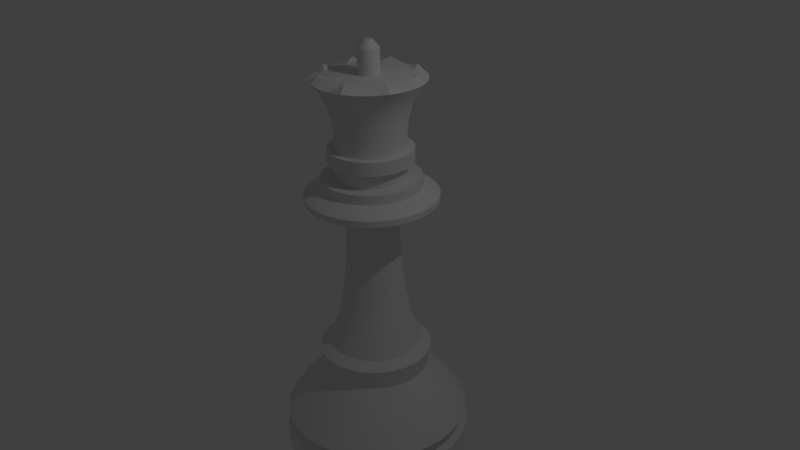 # Source: queen.blend  (saved by Blender 2.75.0; exported with 4.5.12 LTS)
import bpy
from mathutils import Matrix  # noqa: F401  (used for matrix-valued properties, if any)

bpy.ops.wm.read_factory_settings(use_empty=True)
scene = bpy.context.scene
scene.name = 'Scene'

# ---- collections
col_collection_1 = bpy.data.collections.new('Collection 1'); scene.collection.children.link(col_collection_1)

# ---- world
world_world = bpy.data.worlds.new('World'); scene.world = world_world
world_world.color = (0.05088, 0.05088, 0.05088)
world_world.use_sun_shadow = False
world_world.sun_shadow_jitter_overblur = 0.0
world_world.cycles.sampling_method = 'MANUAL'
world_world.cycles.sample_map_resolution = 256

# ---- cameras
cam_camera = bpy.data.cameras.new('Camera')
cam_camera.clip_end = 100.0
cam_camera.lens = 35.0
cam_camera.sensor_width = 32.0
cam_camera.sensor_height = 18.0
cam_camera.ortho_scale = 7.314
cam_camera.dof.focus_distance = 0.0
cam_camera.dof.aperture_fstop = 128.0

# ---- lights
light_lamp = bpy.data.lights.new('Lamp', 'POINT')
light_lamp.transmission_factor = 0.0
light_lamp.cutoff_distance = 30.0
light_lamp.energy = 100.0
light_lamp.shadow_buffer_clip_start = 1.001
light_lamp.shadow_soft_size = 0.1
light_lamp.shadow_maximum_resolution = 0.006
light_lamp.use_absolute_resolution = True
light_lamp.cycles.use_multiple_importance_sampling = False

# ---- meshes
me_cylinder = bpy.data.meshes.new('Cylinder')
me_cylinder.from_pydata([(-1.965e-07, 1.25, -2.073), (-1.965e-07, 1.25, -1.823), (0.2439, 1.226, -2.073), (0.2439, 1.226, -1.823), (0.4784, 1.155, -2.073), (0.4784, 1.155, -1.823), (0.6945, 1.039, -2.073), (0.6945, 1.039, -1.823), (0.8839, 0.8839, -2.073), (0.8839, 0.8839, -1.823), (1.039, 0.6945, -2.073), (1.039, 0.6945, -1.823), (1.155, 0.4784, -2.073), (1.155, 0.4784, -1.823), (1.226, 0.2439, -2.073), (1.226, 0.2439, -1.823), (1.25, -2.878e-08, -2.073), (1.25, -2.878e-08, -1.823), (1.226, -0.2439, -2.073), (1.226, -0.2439, -1.823), (1.155, -0.4784, -2.073), (1.155, -0.4784, -1.823), (1.039, -0.6945, -2.073), (1.039, -0.6945, -1.823), (0.8839, -0.8839, -2.073), (0.8839, -0.8839, -1.823), (0.6945, -1.039, -2.073), (0.6945, -1.039, -1.823), (0.4784, -1.155, -2.073), (0.4784, -1.155, -1.823), (0.2439, -1.226, -2.073), (0.2439, -1.226, -1.823), (-6.038e-07, -1.25, -2.073), (-6.038e-07, -1.25, -1.823), (-0.2439, -1.226, -2.073), (-0.2439, -1.226, -1.823), (-0.4784, -1.155, -2.073), (-0.4784, -1.155, -1.823), (-0.6945, -1.039, -2.073), (-0.6945, -1.039, -1.823), (-0.8839, -0.8839, -2.073), (-0.8839, -0.8839, -1.823), (-1.039, -0.6945, -2.073), (-1.039, -0.6945, -1.823), (-1.155, -0.4784, -2.073), (-1.155, -0.4784, -1.823), (-1.226, -0.2439, -2.073), (-1.226, -0.2439, -1.823), (-1.25, 1.084e-06, -2.073), (-1.25, 1.084e-06, -1.823), (-1.226, 0.2439, -2.073), (-1.226, 0.2439, -1.823), (-1.155, 0.4784, -2.073), (-1.155, 0.4784, -1.823), (-1.039, 0.6945, -2.073), (-1.039, 0.6945, -1.823), (-0.8839, 0.8839, -2.073), (-0.8839, 0.8839, -1.823), (-0.6945, 1.039, -2.073), (-0.6945, 1.039, -1.823), (-0.4784, 1.155, -2.073), (-0.4784, 1.155, -1.823), (-0.2439, 1.226, -2.073), (-0.2439, 1.226, -1.823), (0.2141, 1.077, -1.708), (-1.791e-07, 1.098, -1.708), (0.42, 1.014, -1.708), (0.6098, 0.9126, -1.708), (0.7761, 0.7761, -1.708), (0.9126, 0.6098, -1.708), (1.014, 0.42, -1.708), (1.077, 0.2141, -1.708), (1.098, 3.149e-09, -1.708), (1.077, -0.2141, -1.708), (1.014, -0.42, -1.708), (0.9126, -0.6098, -1.708), (0.7761, -0.7761, -1.708), (0.6098, -0.9126, -1.708), (0.42, -1.014, -1.708), (0.2141, -1.077, -1.708), (-5.367e-07, -1.098, -1.708), (-0.2141, -1.077, -1.708), (-0.42, -1.014, -1.708), (-0.6098, -0.9126, -1.708), (-0.7761, -0.7761, -1.708), (-0.9126, -0.6098, -1.708), (-1.014, -0.42, -1.708), (-1.077, -0.2141, -1.708), (-1.098, 9.801e-07, -1.708), (-1.077, 0.2141, -1.708), (-1.014, 0.42, -1.708), (-0.9126, 0.6098, -1.708), (-0.7761, 0.7761, -1.708), (-0.6098, 0.9126, -1.708), (-0.42, 1.014, -1.708), (-0.2141, 1.077, -1.708), (0.2412, 1.212, -1.58), (-1.897e-07, 1.236, -1.58), (0.4731, 1.142, -1.58), (0.6868, 1.028, -1.58), (0.8741, 0.8741, -1.58), (1.028, 0.6868, -1.58), (1.142, 0.4731, -1.58), (1.212, 0.2412, -1.58), (1.236, -2.853e-08, -1.58), (1.212, -0.2412, -1.58), (1.142, -0.4731, -1.58), (1.028, -0.6868, -1.58), (0.8741, -0.8741, -1.58), (0.6868, -1.028, -1.58), (0.4731, -1.142, -1.58), (0.2412, -1.212, -1.58), (-5.925e-07, -1.236, -1.58), (-0.2412, -1.212, -1.58), (-0.4731, -1.142, -1.58), (-0.6868, -1.028, -1.58), (-0.8741, -0.8741, -1.58), (-1.028, -0.6868, -1.58), (-1.142, -0.4731, -1.58), (-1.212, -0.2412, -1.58), (-1.236, 1.072e-06, -1.58), (-1.212, 0.2412, -1.58), (-1.142, 0.4731, -1.58), (-1.028, 0.6868, -1.58), (-0.8741, 0.8741, -1.58), (-0.6868, 1.028, -1.58), (-0.4731, 1.142, -1.58), (-0.2412, 1.212, -1.58), (0.2134, 1.073, -1.374), (-1.764e-07, 1.094, -1.374), (0.4185, 1.01, -1.374), (0.6076, 0.9094, -1.374), (0.7733, 0.7733, -1.374), (0.9094, 0.6076, -1.374), (1.01, 0.4185, -1.374), (1.073, 0.2134, -1.374), (1.094, 7.001e-09, -1.374), (1.073, -0.2134, -1.374), (1.01, -0.4185, -1.374), (0.9094, -0.6076, -1.374), (0.7733, -0.7733, -1.374), (0.6076, -0.9094, -1.374), (0.4185, -1.01, -1.374), (0.2134, -1.073, -1.374), (-5.328e-07, -1.094, -1.374), (-0.2134, -1.073, -1.374), (-0.4185, -1.01, -1.374), (-0.6076, -0.9094, -1.374), (-0.7733, -0.7733, -1.374), (-0.9094, -0.6076, -1.374), (-1.01, -0.4185, -1.374), (-1.073, -0.2134, -1.374), (-1.094, 9.805e-07, -1.374), (-1.073, 0.2134, -1.374), (-1.01, 0.4185, -1.374), (-0.9094, 0.6076, -1.374), (-0.7733, 0.7733, -1.374), (-0.6076, 0.9094, -1.374), (-0.4185, 1.01, -1.374), (-0.2134, 1.073, -1.374), (0.1766, 0.8878, -1.14), (-1.672e-07, 0.9052, -1.14), (0.3464, 0.8363, -1.14), (0.5029, 0.7527, -1.14), (0.6401, 0.6401, -1.14), (0.7527, 0.5029, -1.14), (0.8363, 0.3464, -1.14), (0.8878, 0.1766, -1.14), (0.9052, 5.037e-08, -1.14), (0.8878, -0.1766, -1.14), (0.8363, -0.3464, -1.14), (0.7527, -0.5029, -1.14), (0.6401, -0.6401, -1.14), (0.5029, -0.7527, -1.14), (0.3464, -0.8363, -1.14), (0.1766, -0.8878, -1.14), (-4.622e-07, -0.9052, -1.14), (-0.1766, -0.8878, -1.14), (-0.3464, -0.8363, -1.14), (-0.5029, -0.7527, -1.14), (-0.6401, -0.6401, -1.14), (-0.7527, -0.5029, -1.14), (-0.8363, -0.3464, -1.14), (-0.8878, -0.1766, -1.14), (-0.9052, 8.561e-07, -1.14), (-0.8878, 0.1766, -1.14), (-0.8363, 0.3464, -1.14), (-0.7527, 0.5029, -1.14), (-0.6401, 0.6401, -1.14), (-0.5029, 0.7527, -1.14), (-0.3464, 0.8363, -1.14), (-0.1766, 0.8878, -1.14), (0.1351, 0.6794, -0.8942), (-1.351e-07, 0.6927, -0.8942), (0.2651, 0.64, -0.8942), (0.3848, 0.576, -0.8942), (0.4898, 0.4898, -0.8942), (0.576, 0.3848, -0.8942), (0.64, 0.2651, -0.8942), (0.6794, 0.1351, -0.8942), (0.6927, 9.983e-08, -0.8942), (0.6794, -0.1351, -0.8942), (0.64, -0.2651, -0.8942), (0.576, -0.3848, -0.8942), (0.4898, -0.4898, -0.8942), (0.3848, -0.576, -0.8942), (0.2651, -0.64, -0.8942), (0.1351, -0.6794, -0.8942), (-3.608e-07, -0.6927, -0.8942), (-0.1351, -0.6794, -0.8942), (-0.2651, -0.64, -0.8942), (-0.3848, -0.576, -0.8942), (-0.4898, -0.4898, -0.8942), (-0.576, -0.3848, -0.8942), (-0.64, -0.2651, -0.8942), (-0.6794, -0.1351, -0.8942), (-0.6927, 7.164e-07, -0.8942), (-0.6794, 0.1351, -0.8942), (-0.64, 0.2651, -0.8942), (-0.576, 0.3848, -0.8942), (-0.4898, 0.4898, -0.8942), (-0.3848, 0.576, -0.8942), (-0.2651, 0.64, -0.8942), (-0.1351, 0.6794, -0.8942), (0.1451, 0.7292, -0.6134), (-1.146e-07, 0.7435, -0.6134), (0.2845, 0.6869, -0.6134), (0.4131, 0.6182, -0.6134), (0.5258, 0.5258, -0.6134), (0.6182, 0.4131, -0.6134), (0.6869, 0.2845, -0.6134), (0.7292, 0.1451, -0.6134), (0.7435, 8.697e-08, -0.6134), (0.7292, -0.1451, -0.6134), (0.6869, -0.2845, -0.6134), (0.6182, -0.4131, -0.6134), (0.5258, -0.5258, -0.6134), (0.4131, -0.6182, -0.6134), (0.2845, -0.6869, -0.6134), (0.1451, -0.7292, -0.6134), (-3.569e-07, -0.7435, -0.6134), (-0.1451, -0.7292, -0.6134), (-0.2845, -0.6869, -0.6134), (-0.4131, -0.6182, -0.6134), (-0.5258, -0.5258, -0.6134), (-0.6182, -0.4131, -0.6134), (-0.6869, -0.2845, -0.6134), (-0.7292, -0.1451, -0.6134), (-0.7435, 7.488e-07, -0.6134), (-0.7292, 0.1451, -0.6134), (-0.6869, 0.2845, -0.6134), (-0.6182, 0.4131, -0.6134), (-0.5258, 0.5258, -0.6134), (-0.4131, 0.6182, -0.6134), (-0.2845, 0.6869, -0.6134), (-0.1451, 0.7292, -0.6134), (0.1196, 0.6012, -0.5262), (-1.076e-07, 0.6129, -0.5262), (0.2346, 0.5663, -0.5262), (0.3405, 0.5096, -0.5262), (0.4334, 0.4334, -0.5262), (0.5096, 0.3405, -0.5262), (0.5663, 0.2346, -0.5262), (0.6012, 0.1196, -0.5262), (0.6129, 1.216e-07, -0.5262), (0.6012, -0.1196, -0.5262), (0.5663, -0.2346, -0.5262), (0.5096, -0.3405, -0.5262), (0.4334, -0.4334, -0.5262), (0.3405, -0.5096, -0.5262), (0.2346, -0.5663, -0.5262), (0.1196, -0.6012, -0.5262), (-3.073e-07, -0.6129, -0.5262), (-0.1196, -0.6012, -0.5262), (-0.2346, -0.5663, -0.5262), (-0.3405, -0.5096, -0.5262), (-0.4334, -0.4334, -0.5262), (-0.5096, -0.3405, -0.5262), (-0.5663, -0.2346, -0.5262), (-0.6012, -0.1196, -0.5262), (-0.6129, 6.672e-07, -0.5262), (-0.6012, 0.1196, -0.5262), (-0.5663, 0.2346, -0.5262), (-0.5096, 0.3405, -0.5262), (-0.4334, 0.4334, -0.5262), (-0.3405, 0.5096, -0.5262), (-0.2346, 0.5663, -0.5262), (-0.1196, 0.6012, -0.5262), (0.09587, 0.4819, -0.1844), (-4.174e-08, 0.4914, -0.1844), (0.188, 0.454, -0.1844), (0.273, 0.4086, -0.1844), (0.3475, 0.3475, -0.1844), (0.4086, 0.273, -0.1844), (0.454, 0.188, -0.1844), (0.4819, 0.09587, -0.1844), (0.4914, 1.536e-07, -0.1844), (0.4819, -0.09587, -0.1844), (0.454, -0.188, -0.1844), (0.4086, -0.273, -0.1844), (0.3475, -0.3475, -0.1844), (0.273, -0.4086, -0.1844), (0.188, -0.454, -0.1844), (0.09587, -0.4819, -0.1844), (-2.019e-07, -0.4914, -0.1844), (-0.09587, -0.4819, -0.1844), (-0.188, -0.454, -0.1844), (-0.273, -0.4086, -0.1844), (-0.3475, -0.3475, -0.1844), (-0.4086, -0.273, -0.1844), (-0.454, -0.188, -0.1844), (-0.4819, -0.09586, -0.1844), (-0.4914, 5.91e-07, -0.1844), (-0.4819, 0.09587, -0.1844), (-0.454, 0.188, -0.1844), (-0.4086, 0.273, -0.1844), (-0.3475, 0.3475, -0.1844), (-0.273, 0.4086, -0.1844), (-0.188, 0.454, -0.1844), (-0.09586, 0.4819, -0.1844), (0.08097, 0.4071, 0.1679), (-3.09e-08, 0.415, 0.1679), (0.1588, 0.3834, 0.1679), (0.2306, 0.3451, 0.1679), (0.2935, 0.2935, 0.1679), (0.3451, 0.2306, 0.1679), (0.3834, 0.1588, 0.1679), (0.4071, 0.08097, 0.1679), (0.415, 1.736e-07, 0.1679), (0.4071, -0.08097, 0.1679), (0.3834, -0.1588, 0.1679), (0.3451, -0.2306, 0.1679), (0.2935, -0.2935, 0.1679), (0.2306, -0.3451, 0.1679), (0.1588, -0.3834, 0.1679), (0.08097, -0.4071, 0.1679), (-1.661e-07, -0.415, 0.1679), (-0.08097, -0.4071, 0.1679), (-0.1588, -0.3834, 0.1679), (-0.2306, -0.3451, 0.1679), (-0.2935, -0.2935, 0.1679), (-0.3451, -0.2306, 0.1679), (-0.3834, -0.1588, 0.1679), (-0.4071, -0.08097, 0.1679), (-0.415, 5.43e-07, 0.1679), (-0.4071, 0.08097, 0.1679), (-0.3834, 0.1588, 0.1679), (-0.3451, 0.2306, 0.1679), (-0.2935, 0.2935, 0.1679), (-0.2306, 0.3451, 0.1679), (-0.1588, 0.3834, 0.1679), (-0.08097, 0.4071, 0.1679), (0.07167, 0.3603, 0.5359), (2.186e-08, 0.3673, 0.5359), (0.1406, 0.3394, 0.5359), (0.2041, 0.3054, 0.5359), (0.2598, 0.2598, 0.5359), (0.3054, 0.2041, 0.5359), (0.3394, 0.1406, 0.5359), (0.3603, 0.07167, 0.5359), (0.3673, 1.862e-07, 0.5359), (0.3603, -0.07167, 0.5359), (0.3394, -0.1406, 0.5359), (0.3054, -0.2041, 0.5359), (0.2598, -0.2598, 0.5359), (0.2041, -0.3054, 0.5359), (0.1406, -0.3394, 0.5359), (0.07167, -0.3603, 0.5359), (-9.784e-08, -0.3673, 0.5359), (-0.07167, -0.3603, 0.5359), (-0.1406, -0.3394, 0.5359), (-0.2041, -0.3054, 0.5359), (-0.2598, -0.2598, 0.5359), (-0.3054, -0.2041, 0.5359), (-0.3394, -0.1406, 0.5359), (-0.3603, -0.07167, 0.5359), (-0.3673, 5.131e-07, 0.5359), (-0.3603, 0.07167, 0.5359), (-0.3394, 0.1406, 0.5359), (-0.3054, 0.2041, 0.5359), (-0.2598, 0.2598, 0.5359), (-0.2041, 0.3054, 0.5359), (-0.1406, 0.3394, 0.5359), (-0.07167, 0.3603, 0.5359), (0.06696, 0.3367, 0.951), (1.238e-07, 0.3432, 0.951), (0.1314, 0.3171, 0.951), (0.1907, 0.2854, 0.951), (0.2427, 0.2427, 0.951), (0.2854, 0.1907, 0.951), (0.3171, 0.1314, 0.951), (0.3367, 0.06696, 0.951), (0.3432, 1.931e-07, 0.951), (0.3367, -0.06696, 0.951), (0.3171, -0.1314, 0.951), (0.2854, -0.1907, 0.951), (0.2427, -0.2427, 0.951), (0.1907, -0.2854, 0.951), (0.1314, -0.3171, 0.951), (0.06696, -0.3367, 0.951), (1.197e-08, -0.3432, 0.951), (-0.06696, -0.3367, 0.951), (-0.1314, -0.3171, 0.951), (-0.1907, -0.2854, 0.951), (-0.2427, -0.2427, 0.951), (-0.2854, -0.1907, 0.951), (-0.3171, -0.1314, 0.951), (-0.3367, -0.06696, 0.951), (-0.3432, 4.987e-07, 0.951), (-0.3367, 0.06696, 0.951), (-0.3171, 0.1314, 0.951), (-0.2854, 0.1907, 0.951), (-0.2427, 0.2427, 0.951), (-0.1907, 0.2854, 0.951), (-0.1314, 0.3171, 0.951), (-0.06696, 0.3367, 0.951), (0.06667, 0.3352, 1.396), (3.042e-07, 0.3417, 1.396), (0.1308, 0.3157, 1.396), (0.1899, 0.2841, 1.396), (0.2416, 0.2416, 1.396), (0.2841, 0.1899, 1.396), (0.3157, 0.1308, 1.396), (0.3352, 0.06667, 1.396), (0.3417, 1.936e-07, 1.396), (0.3352, -0.06667, 1.396), (0.3157, -0.1308, 1.396), (0.2841, -0.1899, 1.396), (0.2416, -0.2416, 1.396), (0.1899, -0.2841, 1.396), (0.1308, -0.3157, 1.396), (0.06667, -0.3352, 1.396), (1.928e-07, -0.3417, 1.396), (-0.06667, -0.3352, 1.396), (-0.1308, -0.3157, 1.396), (-0.1899, -0.2841, 1.396), (-0.2416, -0.2416, 1.396), (-0.2841, -0.1899, 1.396), (-0.3157, -0.1308, 1.396), (-0.3352, -0.06667, 1.396), (-0.3417, 4.978e-07, 1.396), (-0.3352, 0.06667, 1.396), (-0.3157, 0.1308, 1.396), (-0.2841, 0.1899, 1.396), (-0.2416, 0.2416, 1.396), (-0.1899, 0.2841, 1.396), (-0.1308, 0.3157, 1.396), (-0.06667, 0.3352, 1.396), (0.1263, 0.6349, 1.457), (2.988e-07, 0.6473, 1.457), (0.2477, 0.598, 1.457), (0.3596, 0.5382, 1.457), (0.4577, 0.4577, 1.457), (0.5382, 0.3596, 1.457), (0.598, 0.2477, 1.457), (0.6349, 0.1263, 1.457), (0.6473, 1.166e-07, 1.457), (0.6349, -0.1263, 1.457), (0.598, -0.2477, 1.457), (0.5382, -0.3596, 1.457), (0.4577, -0.4577, 1.457), (0.3596, -0.5382, 1.457), (0.2477, -0.598, 1.457), (0.1263, -0.6349, 1.457), (8.79e-08, -0.6473, 1.457), (-0.1263, -0.6349, 1.457), (-0.2477, -0.598, 1.457), (-0.3596, -0.5382, 1.457), (-0.4577, -0.4577, 1.457), (-0.5382, -0.3596, 1.457), (-0.598, -0.2477, 1.457), (-0.6349, -0.1263, 1.457), (-0.6473, 6.928e-07, 1.457), (-0.6349, 0.1263, 1.457), (-0.598, 0.2477, 1.457), (-0.5382, 0.3596, 1.457), (-0.4577, 0.4577, 1.457), (-0.3596, 0.5382, 1.457), (-0.2477, 0.598, 1.457), (-0.1263, 0.6349, 1.457), (0.1666, 0.8375, 1.516), (3.188e-07, 0.8539, 1.516), (0.3268, 0.7889, 1.516), (0.4744, 0.71, 1.516), (0.6038, 0.6038, 1.516), (0.71, 0.4744, 1.516), (0.7889, 0.3268, 1.516), (0.8375, 0.1666, 1.516), (0.8539, 6.013e-08, 1.516), (0.8375, -0.1666, 1.516), (0.7889, -0.3268, 1.516), (0.71, -0.4744, 1.516), (0.6038, -0.6038, 1.516), (0.4744, -0.71, 1.516), (0.3268, -0.7889, 1.516), (0.1666, -0.8375, 1.516), (4.058e-08, -0.8539, 1.516), (-0.1666, -0.8375, 1.516), (-0.3268, -0.7889, 1.516), (-0.4744, -0.71, 1.516), (-0.6038, -0.6038, 1.516), (-0.71, -0.4744, 1.516), (-0.7889, -0.3268, 1.516), (-0.8375, -0.1666, 1.516), (-0.8539, 8.201e-07, 1.516), (-0.8375, 0.1666, 1.516), (-0.7889, 0.3268, 1.516), (-0.71, 0.4744, 1.516), (-0.6038, 0.6038, 1.516), (-0.4744, 0.71, 1.516), (-0.3268, 0.7889, 1.516), (-0.1666, 0.8375, 1.516), (0.1666, 0.8375, 1.595), (3.272e-07, 0.8539, 1.595), (0.3268, 0.7889, 1.595), (0.4744, 0.71, 1.595), (0.6038, 0.6038, 1.595), (0.71, 0.4744, 1.595), (0.7889, 0.3268, 1.595), (0.8375, 0.1666, 1.595), (0.8539, 6.013e-08, 1.595), (0.8375, -0.1666, 1.595), (0.7889, -0.3268, 1.595), (0.71, -0.4744, 1.595), (0.6038, -0.6038, 1.595), (0.4744, -0.71, 1.595), (0.3268, -0.7889, 1.595), (0.1666, -0.8375, 1.595), (4.894e-08, -0.8539, 1.595), (-0.1666, -0.8375, 1.595), (-0.3268, -0.7889, 1.595), (-0.4744, -0.71, 1.595), (-0.6038, -0.6038, 1.595), (-0.71, -0.4744, 1.595), (-0.7889, -0.3268, 1.595), (-0.8375, -0.1666, 1.595), (-0.8539, 8.201e-07, 1.595), (-0.8375, 0.1666, 1.595), (-0.7889, 0.3268, 1.595), (-0.71, 0.4744, 1.595), (-0.6038, 0.6038, 1.595), (-0.4744, 0.71, 1.595), (-0.3268, 0.7889, 1.595), (-0.1666, 0.8375, 1.595), (0.1524, 0.7663, 1.645), (3.287e-07, 0.7813, 1.645), (0.299, 0.7218, 1.645), (0.4341, 0.6496, 1.645), (0.5525, 0.5525, 1.645), (0.6496, 0.4341, 1.645), (0.7218, 0.299, 1.645), (0.7663, 0.1524, 1.645), (0.7813, 8.036e-08, 1.645), (0.7663, -0.1524, 1.645), (0.7218, -0.299, 1.645), (0.6496, -0.4341, 1.645), (0.5525, -0.5525, 1.645), (0.4341, -0.6496, 1.645), (0.299, -0.7218, 1.645), (0.1524, -0.7663, 1.645), (7.412e-08, -0.7813, 1.645), (-0.1524, -0.7663, 1.645), (-0.299, -0.7218, 1.645), (-0.4341, -0.6496, 1.645), (-0.5525, -0.5525, 1.645), (-0.6496, -0.4341, 1.645), (-0.7218, -0.299, 1.645), (-0.7663, -0.1524, 1.645), (-0.7813, 7.758e-07, 1.645), (-0.7663, 0.1524, 1.645), (-0.7218, 0.299, 1.645), (-0.6496, 0.4341, 1.645), (-0.5525, 0.5525, 1.645), (-0.4341, 0.6496, 1.645), (-0.299, 0.7218, 1.645), (-0.1524, 0.7663, 1.645), (0.1246, 0.6266, 1.699), (3.353e-07, 0.6389, 1.699), (0.2445, 0.5902, 1.699), (0.3549, 0.5312, 1.699), (0.4517, 0.4517, 1.699), (0.5312, 0.3549, 1.699), (0.5902, 0.2445, 1.699), (0.6266, 0.1246, 1.699), (0.6389, 1.201e-07, 1.699), (0.6266, -0.1246, 1.699), (0.5902, -0.2445, 1.699), (0.5312, -0.3549, 1.699), (0.4517, -0.4517, 1.699), (0.3549, -0.5312, 1.699), (0.2445, -0.5902, 1.699), (0.1246, -0.6266, 1.699), (1.272e-07, -0.6389, 1.699), (-0.1246, -0.6266, 1.699), (-0.2445, -0.5902, 1.699), (-0.3549, -0.5312, 1.699), (-0.4517, -0.4517, 1.699), (-0.5312, -0.3549, 1.699), (-0.5902, -0.2445, 1.699), (-0.6266, -0.1246, 1.699), (-0.6389, 6.887e-07, 1.699), (-0.6266, 0.1246, 1.699), (-0.5902, 0.2445, 1.699), (-0.5312, 0.3549, 1.699), (-0.4517, 0.4517, 1.699), (-0.3549, 0.5312, 1.699), (-0.2445, 0.5902, 1.699), (-0.1246, 0.6266, 1.699), (0.1246, 0.6266, 1.821), (3.728e-07, 0.6389, 1.821), (0.2445, 0.5902, 1.821), (0.3549, 0.5312, 1.821), (0.4517, 0.4517, 1.821), (0.5312, 0.3549, 1.821), (0.5902, 0.2445, 1.821), (0.6266, 0.1246, 1.821), (0.6389, 1.201e-07, 1.821), (0.6266, -0.1246, 1.821), (0.5902, -0.2445, 1.821), (0.5312, -0.3549, 1.821), (0.4517, -0.4517, 1.821), (0.3549, -0.5312, 1.821), (0.2445, -0.5902, 1.821), (0.1246, -0.6266, 1.821), (1.646e-07, -0.6389, 1.821), (-0.1246, -0.6266, 1.821), (-0.2445, -0.5902, 1.821), (-0.3549, -0.5312, 1.821), (-0.4517, -0.4517, 1.821), (-0.5312, -0.3549, 1.821), (-0.5902, -0.2445, 1.821), (-0.6266, -0.1246, 1.821), (-0.6389, 6.887e-07, 1.821), (-0.6266, 0.1246, 1.821), (-0.5902, 0.2445, 1.821), (-0.5312, 0.3549, 1.821), (-0.4517, 0.4517, 1.821), (-0.3549, 0.5312, 1.821), (-0.2445, 0.5902, 1.821), (-0.1246, 0.6266, 1.821), (0.08981, 0.4515, 1.821), (3.864e-07, 0.4603, 1.821), (0.1762, 0.4253, 1.821), (0.2557, 0.3828, 1.821), (0.3255, 0.3255, 1.821), (0.3828, 0.2557, 1.821), (0.4253, 0.1762, 1.821), (0.4515, 0.08981, 1.821), (0.4603, 1.66e-07, 1.821), (0.4515, -0.08981, 1.821), (0.4253, -0.1762, 1.821), (0.3828, -0.2557, 1.821), (0.3255, -0.3255, 1.821), (0.2557, -0.3828, 1.821), (0.1762, -0.4253, 1.821), (0.08981, -0.4515, 1.821), (2.364e-07, -0.4603, 1.821), (-0.08981, -0.4515, 1.821), (-0.1762, -0.4253, 1.821), (-0.2557, -0.3828, 1.821), (-0.3255, -0.3255, 1.821), (-0.3828, -0.2557, 1.821), (-0.4253, -0.1762, 1.821), (-0.4515, -0.08981, 1.821), (-0.4603, 5.757e-07, 1.821), (-0.4515, 0.08981, 1.821), (-0.4253, 0.1762, 1.821), (-0.3828, 0.2558, 1.821), (-0.3255, 0.3255, 1.821), (-0.2557, 0.3828, 1.821), (-0.1762, 0.4253, 1.821), (-0.08981, 0.4515, 1.821), (0.08981, 0.4515, 2.025), (4.381e-07, 0.4603, 2.025), (0.1762, 0.4253, 2.025), (0.2557, 0.3828, 2.025), (0.3255, 0.3255, 2.025), (0.3828, 0.2557, 2.025), (0.4253, 0.1762, 2.025), (0.4515, 0.08981, 2.025), (0.4603, 1.66e-07, 2.025), (0.4515, -0.08981, 2.025), (0.4253, -0.1762, 2.025), (0.3828, -0.2557, 2.025), (0.3255, -0.3255, 2.025), (0.2557, -0.3828, 2.025), (0.1762, -0.4253, 2.025), (0.08981, -0.4515, 2.025), (2.881e-07, -0.4603, 2.025), (-0.08981, -0.4515, 2.025), (-0.1762, -0.4253, 2.025), (-0.2557, -0.3828, 2.025), (-0.3255, -0.3255, 2.025), (-0.3828, -0.2557, 2.025), (-0.4253, -0.1762, 2.025), (-0.4515, -0.08981, 2.025), (-0.4603, 5.757e-07, 2.025), (-0.4515, 0.08981, 2.025), (-0.4253, 0.1762, 2.025), (-0.3828, 0.2558, 2.025), (-0.3255, 0.3255, 2.025), (-0.2557, 0.3828, 2.025), (-0.1762, 0.4253, 2.025), (-0.08981, 0.4515, 2.025), (0.1059, 0.5325, 2.025), (4.321e-07, 0.5429, 2.025), (0.2078, 0.5016, 2.025), (0.3016, 0.4514, 2.025), (0.3839, 0.3839, 2.025), (0.4514, 0.3016, 2.025), (0.5016, 0.2078, 2.025), (0.5325, 0.1059, 2.025), (0.5429, 1.435e-07, 2.025), (0.5325, -0.1059, 2.025), (0.5016, -0.2078, 2.025), (0.4514, -0.3016, 2.025), (0.3839, -0.3839, 2.025), (0.3016, -0.4514, 2.025), (0.2078, -0.5016, 2.025), (0.1059, -0.5325, 2.025), (2.552e-07, -0.5429, 2.025), (-0.1059, -0.5325, 2.025), (-0.2078, -0.5016, 2.025), (-0.3016, -0.4514, 2.025), (-0.3839, -0.3839, 2.025), (-0.4514, -0.3016, 2.025), (-0.5016, -0.2078, 2.025), (-0.5325, -0.1059, 2.025), (-0.5429, 6.267e-07, 2.025), (-0.5325, 0.1059, 2.025), (-0.5016, 0.2078, 2.025), (-0.4514, 0.3016, 2.025), (-0.3839, 0.3839, 2.025), (-0.3016, 0.4514, 2.025), (-0.2078, 0.5016, 2.025), (-0.1059, 0.5325, 2.025), (0.1059, 0.5325, 2.2), (4.427e-07, 0.5429, 2.2), (0.2078, 0.5016, 2.2), (0.3016, 0.4514, 2.2), (0.3839, 0.3839, 2.2), (0.4514, 0.3016, 2.2), (0.5016, 0.2078, 2.2), (0.5325, 0.1059, 2.2), (0.5429, 1.435e-07, 2.2), (0.5325, -0.1059, 2.2), (0.5016, -0.2078, 2.2), (0.4514, -0.3016, 2.2), (0.3839, -0.3839, 2.2), (0.3016, -0.4514, 2.2), (0.2078, -0.5016, 2.2), (0.1059, -0.5325, 2.2), (2.658e-07, -0.5429, 2.2), (-0.1059, -0.5325, 2.2), (-0.2078, -0.5016, 2.2), (-0.3016, -0.4514, 2.2), (-0.3839, -0.3839, 2.2), (-0.4514, -0.3016, 2.2), (-0.5016, -0.2078, 2.2), (-0.5325, -0.1059, 2.2), (-0.5429, 6.267e-07, 2.2), (-0.5325, 0.1059, 2.2), (-0.5016, 0.2078, 2.2), (-0.4514, 0.3016, 2.2), (-0.3839, 0.3839, 2.2), (-0.3016, 0.4514, 2.2), (-0.2078, 0.5016, 2.2), (-0.1059, 0.5325, 2.2), (0.08932, 0.449, 2.2), (4.482e-07, 0.4578, 2.2), (0.1752, 0.423, 2.2), (0.2544, 0.3807, 2.2), (0.3237, 0.3237, 2.2), (0.3807, 0.2544, 2.2), (0.423, 0.1752, 2.2), (0.449, 0.08932, 2.2), (0.4578, 1.696e-07, 2.2), (0.449, -0.08932, 2.2), (0.423, -0.1752, 2.2), (0.3807, -0.2544, 2.2), (0.3237, -0.3237, 2.2), (0.2544, -0.3807, 2.2), (0.1752, -0.423, 2.2), (0.08932, -0.449, 2.2), (2.99e-07, -0.4578, 2.2), (-0.08932, -0.449, 2.2), (-0.1752, -0.423, 2.2), (-0.2544, -0.3807, 2.2), (-0.3237, -0.3237, 2.2), (-0.3807, -0.2544, 2.2), (-0.423, -0.1752, 2.2), (-0.449, -0.08932, 2.2), (-0.4578, 5.771e-07, 2.2), (-0.449, 0.08932, 2.2), (-0.423, 0.1752, 2.2), (-0.3807, 0.2544, 2.2), (-0.3237, 0.3237, 2.2), (-0.2544, 0.3807, 2.2), (-0.1752, 0.423, 2.2), (-0.08932, 0.449, 2.2), (0.08712, 0.438, 2.367), (3.583e-07, 0.4466, 2.367), (0.1709, 0.4126, 2.367), (0.2481, 0.3713, 2.367), (0.3158, 0.3158, 2.367), (0.3713, 0.2481, 2.367), (0.4126, 0.1709, 2.367), (0.438, 0.08712, 2.367), (0.4466, 1.726e-07, 2.367), (0.438, -0.08712, 2.367), (0.4126, -0.1709, 2.367), (0.3713, -0.2481, 2.367), (0.3158, -0.3158, 2.367), (0.2481, -0.3713, 2.367), (0.1709, -0.4126, 2.367), (0.08712, -0.438, 2.367), (2.128e-07, -0.4466, 2.367), (-0.08712, -0.438, 2.367), (-0.1709, -0.4126, 2.367), (-0.2481, -0.3713, 2.367), (-0.3158, -0.3158, 2.367), (-0.3713, -0.2481, 2.367), (-0.4126, -0.1709, 2.367), (-0.438, -0.08712, 2.367), (-0.4466, 5.701e-07, 2.367), (-0.438, 0.08712, 2.367), (-0.4126, 0.1709, 2.367), (-0.3713, 0.2481, 2.367), (-0.3158, 0.3158, 2.367), (-0.2481, 0.3713, 2.367), (-0.1709, 0.4126, 2.367), (-0.08712, 0.438, 2.367), (0.09143, 0.4596, 2.566), (3.563e-07, 0.4686, 2.566), (0.1793, 0.433, 2.566), (0.2604, 0.3896, 2.566), (0.3314, 0.3314, 2.566), (0.3896, 0.2604, 2.566), (0.433, 0.1793, 2.566), (0.4596, 0.09142, 2.566), (0.4686, 1.667e-07, 2.566), (0.4596, -0.09142, 2.566), (0.433, -0.1793, 2.566), (0.3896, -0.2604, 2.566), (0.3314, -0.3314, 2.566), (0.2604, -0.3896, 2.566), (0.1793, -0.433, 2.566), (0.09142, -0.4596, 2.566), (2.036e-07, -0.4686, 2.566), (-0.09142, -0.4596, 2.566), (-0.1793, -0.433, 2.566), (-0.2604, -0.3896, 2.566), (-0.3314, -0.3314, 2.566), (-0.3896, -0.2604, 2.566), (-0.433, -0.1793, 2.566), (-0.4596, -0.09142, 2.566), (-0.4686, 5.838e-07, 2.566), (-0.4596, 0.09143, 2.566), (-0.433, 0.1793, 2.566), (-0.3896, 0.2604, 2.566), (-0.3314, 0.3314, 2.566), (-0.2604, 0.3896, 2.566), (-0.1793, 0.433, 2.566), (-0.09142, 0.4596, 2.566), (0.1021, 0.5131, 2.765), (3.721e-07, 0.5231, 2.765), (0.2002, 0.4833, 2.765), (0.2906, 0.435, 2.765), (0.3699, 0.3699, 2.765), (0.435, 0.2906, 2.765), (0.4833, 0.2002, 2.765), (0.5131, 0.1021, 2.765), (0.5231, 1.518e-07, 2.765), (0.5131, -0.1021, 2.765), (0.4833, -0.2002, 2.765), (0.435, -0.2906, 2.765), (0.3699, -0.3699, 2.765), (0.2906, -0.435, 2.765), (0.2002, -0.4833, 2.765), (0.1021, -0.5131, 2.765), (2.017e-07, -0.5231, 2.765), (-0.1021, -0.5131, 2.765), (-0.2002, -0.4833, 2.765), (-0.2906, -0.435, 2.765), (-0.3699, -0.3699, 2.765), (-0.435, -0.2906, 2.765), (-0.4833, -0.2002, 2.765), (-0.5131, -0.1021, 2.765), (-0.5231, 6.174e-07, 2.765), (-0.5131, 0.1021, 2.765), (-0.4833, 0.2002, 2.765), (-0.435, 0.2906, 2.765), (-0.3699, 0.3699, 2.765), (-0.2906, 0.435, 2.765), (-0.2002, 0.4833, 2.765), (-0.1021, 0.5131, 2.765), (0.1173, 0.5895, 2.916), (3.883e-07, 0.6011, 2.916), (0.23, 0.5553, 2.916), (0.3339, 0.4998, 2.916), (0.425, 0.425, 2.916), (0.4998, 0.3339, 2.916), (0.5553, 0.23, 2.916), (0.5895, 0.1173, 2.916), (0.6011, 1.321e-07, 2.916), (0.5895, -0.1173, 2.916), (0.5553, -0.23, 2.916), (0.4998, -0.3339, 2.916), (0.425, -0.425, 2.916), (0.3339, -0.4998, 2.916), (0.23, -0.5553, 2.916), (0.1173, -0.5895, 2.916), (1.925e-07, -0.6011, 2.916), (-0.1173, -0.5895, 2.916), (-0.23, -0.5553, 2.916), (-0.3339, -0.4998, 2.916), (-0.425, -0.425, 2.916), (-0.4998, -0.3339, 2.916), (-0.5553, -0.23, 2.916), (-0.5895, -0.1173, 2.916), (-0.6011, 6.671e-07, 2.916), (-0.5895, 0.1173, 2.916), (-0.5553, 0.23, 2.916), (-0.4998, 0.3339, 2.916), (-0.425, 0.425, 2.916), (-0.3339, 0.4998, 2.916), (-0.23, 0.5553, 2.916), (-0.1173, 0.5895, 2.916), (0.1384, 0.6957, 3.056), (3.193e-07, 0.7093, 3.056), (0.2714, 0.6553, 3.056), (0.3941, 0.5898, 3.056), (0.5016, 0.5016, 3.056), (0.5898, 0.3941, 3.056), (0.6553, 0.2714, 3.056), (0.6957, 0.1384, 3.056), (0.7093, 1.037e-07, 3.056), (0.6957, -0.1384, 3.056), (0.6553, -0.2714, 3.056), (0.5898, -0.3941, 3.056), (0.5016, -0.5016, 3.056), (0.3941, -0.5898, 3.056), (0.2714, -0.6553, 3.056), (0.1384, -0.6957, 3.056), (8.818e-08, -0.7093, 3.056), (-0.1384, -0.6957, 3.056), (-0.2714, -0.6553, 3.056), (-0.3941, -0.5898, 3.056), (-0.5016, -0.5016, 3.056), (-0.5898, -0.3941, 3.056), (-0.6553, -0.2714, 3.056), (-0.6957, -0.1384, 3.056), (-0.7093, 7.35e-07, 3.056), (-0.6957, 0.1384, 3.056), (-0.6553, 0.2714, 3.056), (-0.5898, 0.3941, 3.056), (-0.5016, 0.5016, 3.056), (-0.3941, 0.5898, 3.056), (-0.2714, 0.6553, 3.056), (-0.1384, 0.6957, 3.056), (0.1041, 0.5236, 3.101), (2.831e-07, 0.5339, 3.101), (0.2358, 0.5692, 3.149), (0.2966, 0.4439, 3.101), (0.3775, 0.3775, 3.101), (0.4439, 0.2966, 3.101), (0.5692, 0.2358, 3.149), (0.5236, 0.1041, 3.101), (0.5339, 1.556e-07, 3.101), (0.5236, -0.1041, 3.101), (0.5692, -0.2358, 3.149), (0.4439, -0.2966, 3.101), (0.3775, -0.3775, 3.101), (0.2966, -0.4439, 3.101), (0.2358, -0.5692, 3.149), (0.1041, -0.5236, 3.101), (1.092e-07, -0.5339, 3.101), (-0.1041, -0.5236, 3.101), (-0.2358, -0.5692, 3.149), (-0.2966, -0.4439, 3.101), (-0.3775, -0.3775, 3.101), (-0.4439, -0.2966, 3.101), (-0.5692, -0.2358, 3.149), (-0.5236, -0.1041, 3.101), (-0.5339, 6.308e-07, 3.101), (-0.5236, 0.1042, 3.101), (-0.5692, 0.2358, 3.149), (-0.4439, 0.2966, 3.101), (-0.3775, 0.3775, 3.101), (-0.2966, 0.4439, 3.101), (-0.2358, 0.5692, 3.149), (-0.1041, 0.5236, 3.101), (0.2043, 0.4932, 3.101), (0.4932, 0.2043, 3.101), (0.4932, -0.2043, 3.101), (0.2043, -0.4932, 3.101), (-0.2043, -0.4932, 3.101), (-0.4932, -0.2043, 3.101), (-0.4932, 0.2043, 3.101), (-0.2043, 0.4932, 3.101), (0.02685, 0.135, 3.101), (3.238e-07, 0.1376, 3.101), (0.05266, 0.1271, 3.101), (0.07645, 0.1144, 3.101), (0.0973, 0.0973, 3.101), (0.1144, 0.07645, 3.101), (0.1271, 0.05266, 3.101), (0.135, 0.02685, 3.101), (0.1376, 2.606e-07, 3.101), (0.135, -0.02685, 3.101), (0.1271, -0.05266, 3.101), (0.1144, -0.07645, 3.101), (0.0973, -0.0973, 3.101), (0.07645, -0.1144, 3.101), (0.05266, -0.1271, 3.101), (0.02685, -0.135, 3.101), (2.789e-07, -0.1376, 3.101), (-0.02685, -0.135, 3.101), (-0.05266, -0.1271, 3.101), (-0.07645, -0.1144, 3.101), (-0.0973, -0.0973, 3.101), (-0.1144, -0.07645, 3.101), (-0.1271, -0.05266, 3.101), (-0.135, -0.02685, 3.101), (-0.1376, 3.831e-07, 3.101), (-0.135, 0.02685, 3.101), (-0.1271, 0.05266, 3.101), (-0.1144, 0.07645, 3.101), (-0.0973, 0.0973, 3.101), (-0.07645, 0.1144, 3.101), (-0.05266, 0.1271, 3.101), (-0.02685, 0.135, 3.101), (0.02685, 0.135, 3.277), (2.268e-07, 0.1376, 3.277), (0.05266, 0.1271, 3.277), (0.07645, 0.1144, 3.277), (0.0973, 0.0973, 3.277), (0.1144, 0.07645, 3.277), (0.1271, 0.05266, 3.277), (0.135, 0.02685, 3.277), (0.1376, 2.606e-07, 3.277), (0.135, -0.02685, 3.277), (0.1271, -0.05266, 3.277), (0.1144, -0.07645, 3.277), (0.0973, -0.0973, 3.277), (0.07645, -0.1144, 3.277), (0.05266, -0.1271, 3.277), (0.02685, -0.135, 3.277), (1.819e-07, -0.1376, 3.277), (-0.02685, -0.135, 3.277), (-0.05266, -0.1271, 3.277), (-0.07645, -0.1144, 3.277), (-0.0973, -0.0973, 3.277), (-0.1144, -0.07645, 3.277), (-0.1271, -0.05266, 3.277), (-0.135, -0.02685, 3.277), (-0.1376, 3.831e-07, 3.277), (-0.135, 0.02685, 3.277), (-0.1271, 0.05266, 3.277), (-0.1144, 0.07645, 3.277), (-0.0973, 0.0973, 3.277), (-0.07645, 0.1144, 3.277), (-0.05266, 0.1271, 3.277), (-0.02685, 0.135, 3.277), (0.02685, 0.135, 3.412), (7.769e-08, 0.1376, 3.412), (0.05266, 0.1271, 3.412), (0.07645, 0.1144, 3.412), (0.0973, 0.0973, 3.412), (0.1144, 0.07645, 3.412), (0.1271, 0.05266, 3.412), (0.135, 0.02685, 3.412), (0.1376, 2.606e-07, 3.412), (0.135, -0.02685, 3.412), (0.1271, -0.05266, 3.412), (0.1144, -0.07645, 3.412), (0.0973, -0.0973, 3.412), (0.07645, -0.1144, 3.412), (0.05266, -0.1271, 3.412), (0.02685, -0.135, 3.412), (3.286e-08, -0.1376, 3.412), (-0.02685, -0.135, 3.412), (-0.05266, -0.1271, 3.412), (-0.07645, -0.1144, 3.412), (-0.0973, -0.0973, 3.412), (-0.1144, -0.07645, 3.412), (-0.1271, -0.05266, 3.412), (-0.135, -0.02685, 3.412), (-0.1376, 3.831e-07, 3.412), (-0.135, 0.02685, 3.412), (-0.1271, 0.05266, 3.412), (-0.1144, 0.07645, 3.412), (-0.0973, 0.0973, 3.412), (-0.07645, 0.1144, 3.412), (-0.05266, 0.1271, 3.412), (-0.02685, 0.135, 3.412), (0.01067, 0.05366, 3.511), (-3.458e-08, 0.05471, 3.511), (0.02094, 0.05055, 3.511), (0.0304, 0.04549, 3.511), (0.03869, 0.03869, 3.511), (0.04549, 0.0304, 3.511), (0.05055, 0.02094, 3.511), (0.05366, 0.01067, 3.511), (0.05471, 2.847e-07, 3.511), (0.05366, -0.01067, 3.511), (0.05055, -0.02094, 3.511), (0.04549, -0.0304, 3.511), (0.03869, -0.03869, 3.511), (0.0304, -0.04549, 3.511), (0.02094, -0.05055, 3.511), (0.01067, -0.05366, 3.511), (-5.241e-08, -0.05471, 3.511), (-0.01067, -0.05366, 3.511), (-0.02094, -0.05055, 3.511), (-0.0304, -0.04549, 3.511), (-0.03869, -0.03869, 3.511), (-0.04549, -0.0304, 3.511), (-0.05055, -0.02094, 3.511), (-0.05366, -0.01067, 3.511), (-0.05471, 3.334e-07, 3.511), (-0.05366, 0.01067, 3.511), (-0.05055, 0.02094, 3.511), (-0.04549, 0.0304, 3.511), (-0.03869, 0.03869, 3.511), (-0.0304, 0.04549, 3.511), (-0.02094, 0.05055, 3.511), (-0.01067, 0.05366, 3.511)], [], [(0, 1, 3, 2), (2, 3, 5, 4), (4, 5, 7, 6), (6, 7, 9, 8), (8, 9, 11, 10), (10, 11, 13, 12), (12, 13, 15, 14), (14, 15, 17, 16), (16, 17, 19, 18), (18, 19, 21, 20), (20, 21, 23, 22), (22, 23, 25, 24), (24, 25, 27, 26), (26, 27, 29, 28), (28, 29, 31, 30), (30, 31, 33, 32), (32, 33, 35, 34), (34, 35, 37, 36), (36, 37, 39, 38), (38, 39, 41, 40), (40, 41, 43, 42), (42, 43, 45, 44), (44, 45, 47, 46), (46, 47, 49, 48), (48, 49, 51, 50), (50, 51, 53, 52), (52, 53, 55, 54), (54, 55, 57, 56), (56, 57, 59, 58), (58, 59, 61, 60), (5, 3, 64, 66), (62, 63, 1, 0), (60, 61, 63, 62), (0, 2, 4, 6, 8, 10, 12, 14, 16, 18, 20, 22, 24, 26, 28, 30, 32, 34, 36, 38, 40, 42, 44, 46, 48, 50, 52, 54, 56, 58, 60, 62), (68, 67, 99, 100), (23, 21, 74, 75), (41, 39, 83, 84), (59, 57, 92, 93), (15, 13, 70, 71), (33, 31, 79, 80), (51, 49, 88, 89), (7, 5, 66, 67), (25, 23, 75, 76), (43, 41, 84, 85), (61, 59, 93, 94), (17, 15, 71, 72), (35, 33, 80, 81), (53, 51, 89, 90), (9, 7, 67, 68), (27, 25, 76, 77), (45, 43, 85, 86), (63, 61, 94, 95), (19, 17, 72, 73), (37, 35, 81, 82), (55, 53, 90, 91), (11, 9, 68, 69), (29, 27, 77, 78), (47, 45, 86, 87), (3, 1, 65, 64), (1, 63, 95, 65), (21, 19, 73, 74), (39, 37, 82, 83), (57, 55, 91, 92), (13, 11, 69, 70), (31, 29, 78, 79), (49, 47, 87, 88), (109, 108, 140, 141), (95, 94, 126, 127), (82, 81, 113, 114), (69, 68, 100, 101), (65, 95, 127, 97), (83, 82, 114, 115), (70, 69, 101, 102), (84, 83, 115, 116), (71, 70, 102, 103), (85, 84, 116, 117), (72, 71, 103, 104), (86, 85, 117, 118), (73, 72, 104, 105), (87, 86, 118, 119), (74, 73, 105, 106), (88, 87, 119, 120), (75, 74, 106, 107), (89, 88, 120, 121), (76, 75, 107, 108), (90, 89, 121, 122), (77, 76, 108, 109), (91, 90, 122, 123), (78, 77, 109, 110), (64, 65, 97, 96), (92, 91, 123, 124), (79, 78, 110, 111), (66, 64, 96, 98), (93, 92, 124, 125), (80, 79, 111, 112), (67, 66, 98, 99), (94, 93, 125, 126), (81, 80, 112, 113), (144, 143, 175, 176), (123, 122, 154, 155), (110, 109, 141, 142), (96, 97, 129, 128), (124, 123, 155, 156), (111, 110, 142, 143), (98, 96, 128, 130), (125, 124, 156, 157), (112, 111, 143, 144), (99, 98, 130, 131), (126, 125, 157, 158), (113, 112, 144, 145), (100, 99, 131, 132), (127, 126, 158, 159), (114, 113, 145, 146), (101, 100, 132, 133), (97, 127, 159, 129), (115, 114, 146, 147), (102, 101, 133, 134), (116, 115, 147, 148), (103, 102, 134, 135), (117, 116, 148, 149), (104, 103, 135, 136), (118, 117, 149, 150), (105, 104, 136, 137), (119, 118, 150, 151), (106, 105, 137, 138), (120, 119, 151, 152), (107, 106, 138, 139), (121, 120, 152, 153), (108, 107, 139, 140), (122, 121, 153, 154), (179, 178, 210, 211), (131, 130, 162, 163), (158, 157, 189, 190), (145, 144, 176, 177), (132, 131, 163, 164), (159, 158, 190, 191), (146, 145, 177, 178), (133, 132, 164, 165), (129, 159, 191, 161), (147, 146, 178, 179), (134, 133, 165, 166), (148, 147, 179, 180), (135, 134, 166, 167), (149, 148, 180, 181), (136, 135, 167, 168), (150, 149, 181, 182), (137, 136, 168, 169), (151, 150, 182, 183), (138, 137, 169, 170), (152, 151, 183, 184), (139, 138, 170, 171), (153, 152, 184, 185), (140, 139, 171, 172), (154, 153, 185, 186), (141, 140, 172, 173), (155, 154, 186, 187), (142, 141, 173, 174), (128, 129, 161, 160), (156, 155, 187, 188), (143, 142, 174, 175), (130, 128, 160, 162), (157, 156, 188, 189), (218, 217, 249, 250), (166, 165, 197, 198), (180, 179, 211, 212), (167, 166, 198, 199), (181, 180, 212, 213), (168, 167, 199, 200), (182, 181, 213, 214), (169, 168, 200, 201), (183, 182, 214, 215), (170, 169, 201, 202), (184, 183, 215, 216), (171, 170, 202, 203), (185, 184, 216, 217), (172, 171, 203, 204), (186, 185, 217, 218), (173, 172, 204, 205), (187, 186, 218, 219), (174, 173, 205, 206), (160, 161, 193, 192), (188, 187, 219, 220), (175, 174, 206, 207), (162, 160, 192, 194), (189, 188, 220, 221), (176, 175, 207, 208), (163, 162, 194, 195), (190, 189, 221, 222), (177, 176, 208, 209), (164, 163, 195, 196), (191, 190, 222, 223), (178, 177, 209, 210), (165, 164, 196, 197), (161, 191, 223, 193), (253, 252, 284, 285), (205, 204, 236, 237), (219, 218, 250, 251), (206, 205, 237, 238), (192, 193, 225, 224), (220, 219, 251, 252), (207, 206, 238, 239), (194, 192, 224, 226), (221, 220, 252, 253), (208, 207, 239, 240), (195, 194, 226, 227), (222, 221, 253, 254), (209, 208, 240, 241), (196, 195, 227, 228), (223, 222, 254, 255), (210, 209, 241, 242), (197, 196, 228, 229), (193, 223, 255, 225), (211, 210, 242, 243), (198, 197, 229, 230), (212, 211, 243, 244), (199, 198, 230, 231), (213, 212, 244, 245), (200, 199, 231, 232), (214, 213, 245, 246), (201, 200, 232, 233), (215, 214, 246, 247), (202, 201, 233, 234), (216, 215, 247, 248), (203, 202, 234, 235), (217, 216, 248, 249), (204, 203, 235, 236), (257, 287, 319, 289), (240, 239, 271, 272), (227, 226, 258, 259), (254, 253, 285, 286), (241, 240, 272, 273), (228, 227, 259, 260), (255, 254, 286, 287), (242, 241, 273, 274), (229, 228, 260, 261), (225, 255, 287, 257), (243, 242, 274, 275), (230, 229, 261, 262), (244, 243, 275, 276), (231, 230, 262, 263), (245, 244, 276, 277), (232, 231, 263, 264), (246, 245, 277, 278), (233, 232, 264, 265), (247, 246, 278, 279), (234, 233, 265, 266), (248, 247, 279, 280), (235, 234, 266, 267), (249, 248, 280, 281), (236, 235, 267, 268), (250, 249, 281, 282), (237, 236, 268, 269), (251, 250, 282, 283), (238, 237, 269, 270), (224, 225, 257, 256), (252, 251, 283, 284), (239, 238, 270, 271), (226, 224, 256, 258), (310, 309, 341, 342), (275, 274, 306, 307), (262, 261, 293, 294), (276, 275, 307, 308), (263, 262, 294, 295), (277, 276, 308, 309), (264, 263, 295, 296), (278, 277, 309, 310), (265, 264, 296, 297), (279, 278, 310, 311), (266, 265, 297, 298), (280, 279, 311, 312), (267, 266, 298, 299), (281, 280, 312, 313), (268, 267, 299, 300), (282, 281, 313, 314), (269, 268, 300, 301), (283, 282, 314, 315), (270, 269, 301, 302), (256, 257, 289, 288), (284, 283, 315, 316), (271, 270, 302, 303), (258, 256, 288, 290), (285, 284, 316, 317), (272, 271, 303, 304), (259, 258, 290, 291), (286, 285, 317, 318), (273, 272, 304, 305), (260, 259, 291, 292), (287, 286, 318, 319), (274, 273, 305, 306), (261, 260, 292, 293), (345, 344, 376, 377), (297, 296, 328, 329), (311, 310, 342, 343), (298, 297, 329, 330), (312, 311, 343, 344), (299, 298, 330, 331), (313, 312, 344, 345), (300, 299, 331, 332), (314, 313, 345, 346), (301, 300, 332, 333), (315, 314, 346, 347), (302, 301, 333, 334), (288, 289, 321, 320), (316, 315, 347, 348), (303, 302, 334, 335), (290, 288, 320, 322), (317, 316, 348, 349), (304, 303, 335, 336), (291, 290, 322, 323), (318, 317, 349, 350), (305, 304, 336, 337), (292, 291, 323, 324), (319, 318, 350, 351), (306, 305, 337, 338), (293, 292, 324, 325), (289, 319, 351, 321), (307, 306, 338, 339), (294, 293, 325, 326), (308, 307, 339, 340), (295, 294, 326, 327), (309, 308, 340, 341), (296, 295, 327, 328), (352, 353, 385, 384), (332, 331, 363, 364), (346, 345, 377, 378), (333, 332, 364, 365), (347, 346, 378, 379), (334, 333, 365, 366), (320, 321, 353, 352), (348, 347, 379, 380), (335, 334, 366, 367), (322, 320, 352, 354), (349, 348, 380, 381), (336, 335, 367, 368), (323, 322, 354, 355), (350, 349, 381, 382), (337, 336, 368, 369), (324, 323, 355, 356), (351, 350, 382, 383), (338, 337, 369, 370), (325, 324, 356, 357), (321, 351, 383, 353), (339, 338, 370, 371), (326, 325, 357, 358), (340, 339, 371, 372), (327, 326, 358, 359), (341, 340, 372, 373), (328, 327, 359, 360), (342, 341, 373, 374), (329, 328, 360, 361), (343, 342, 374, 375), (330, 329, 361, 362), (344, 343, 375, 376), (331, 330, 362, 363), (388, 387, 419, 420), (380, 379, 411, 412), (367, 366, 398, 399), (354, 352, 384, 386), (381, 380, 412, 413), (368, 367, 399, 400), (355, 354, 386, 387), (382, 381, 413, 414), (369, 368, 400, 401), (356, 355, 387, 388), (383, 382, 414, 415), (370, 369, 401, 402), (357, 356, 388, 389), (353, 383, 415, 385), (371, 370, 402, 403), (358, 357, 389, 390), (372, 371, 403, 404), (359, 358, 390, 391), (373, 372, 404, 405), (360, 359, 391, 392), (374, 373, 405, 406), (361, 360, 392, 393), (375, 374, 406, 407), (362, 361, 393, 394), (376, 375, 407, 408), (363, 362, 394, 395), (377, 376, 408, 409), (364, 363, 395, 396), (378, 377, 409, 410), (365, 364, 396, 397), (379, 378, 410, 411), (366, 365, 397, 398), (436, 435, 467, 468), (415, 414, 446, 447), (402, 401, 433, 434), (389, 388, 420, 421), (385, 415, 447, 417), (403, 402, 434, 435), (390, 389, 421, 422), (404, 403, 435, 436), (391, 390, 422, 423), (405, 404, 436, 437), (392, 391, 423, 424), (406, 405, 437, 438), (393, 392, 424, 425), (407, 406, 438, 439), (394, 393, 425, 426), (408, 407, 439, 440), (395, 394, 426, 427), (409, 408, 440, 441), (396, 395, 427, 428), (410, 409, 441, 442), (397, 396, 428, 429), (411, 410, 442, 443), (398, 397, 429, 430), (384, 385, 417, 416), (412, 411, 443, 444), (399, 398, 430, 431), (386, 384, 416, 418), (413, 412, 444, 445), (400, 399, 431, 432), (387, 386, 418, 419), (414, 413, 445, 446), (401, 400, 432, 433), (471, 470, 502, 503), (423, 422, 454, 455), (437, 436, 468, 469), (424, 423, 455, 456), (438, 437, 469, 470), (425, 424, 456, 457), (439, 438, 470, 471), (426, 425, 457, 458), (440, 439, 471, 472), (427, 426, 458, 459), (441, 440, 472, 473), (428, 427, 459, 460), (442, 441, 473, 474), (429, 428, 460, 461), (443, 442, 474, 475), (430, 429, 461, 462), (416, 417, 449, 448), (444, 443, 475, 476), (431, 430, 462, 463), (418, 416, 448, 450), (445, 444, 476, 477), (432, 431, 463, 464), (419, 418, 450, 451), (446, 445, 477, 478), (433, 432, 464, 465), (420, 419, 451, 452), (447, 446, 478, 479), (434, 433, 465, 466), (421, 420, 452, 453), (417, 447, 479, 449), (435, 434, 466, 467), (422, 421, 453, 454), (506, 505, 537, 538), (458, 457, 489, 490), (472, 471, 503, 504), (459, 458, 490, 491), (473, 472, 504, 505), (460, 459, 491, 492), (474, 473, 505, 506), (461, 460, 492, 493), (475, 474, 506, 507), (462, 461, 493, 494), (448, 449, 481, 480), (476, 475, 507, 508), (463, 462, 494, 495), (450, 448, 480, 482), (477, 476, 508, 509), (464, 463, 495, 496), (451, 450, 482, 483), (478, 477, 509, 510), (465, 464, 496, 497), (452, 451, 483, 484), (479, 478, 510, 511), (466, 465, 497, 498), (453, 452, 484, 485), (449, 479, 511, 481), (467, 466, 498, 499), (454, 453, 485, 486), (468, 467, 499, 500), (455, 454, 486, 487), (469, 468, 500, 501), (456, 455, 487, 488), (470, 469, 501, 502), (457, 456, 488, 489), (541, 540, 572, 573), (493, 492, 524, 525), (507, 506, 538, 539), (494, 493, 525, 526), (480, 481, 513, 512), (508, 507, 539, 540), (495, 494, 526, 527), (482, 480, 512, 514), (509, 508, 540, 541), (496, 495, 527, 528), (483, 482, 514, 515), (510, 509, 541, 542), (497, 496, 528, 529), (484, 483, 515, 516), (511, 510, 542, 543), (498, 497, 529, 530), (485, 484, 516, 517), (481, 511, 543, 513), (499, 498, 530, 531), (486, 485, 517, 518), (500, 499, 531, 532), (487, 486, 518, 519), (501, 500, 532, 533), (488, 487, 519, 520), (502, 501, 533, 534), (489, 488, 520, 521), (503, 502, 534, 535), (490, 489, 521, 522), (504, 503, 535, 536), (491, 490, 522, 523), (505, 504, 536, 537), (492, 491, 523, 524), (545, 575, 607, 577), (528, 527, 559, 560), (515, 514, 546, 547), (542, 541, 573, 574), (529, 528, 560, 561), (516, 515, 547, 548), (543, 542, 574, 575), (530, 529, 561, 562), (517, 516, 548, 549), (513, 543, 575, 545), (531, 530, 562, 563), (518, 517, 549, 550), (532, 531, 563, 564), (519, 518, 550, 551), (533, 532, 564, 565), (520, 519, 551, 552), (534, 533, 565, 566), (521, 520, 552, 553), (535, 534, 566, 567), (522, 521, 553, 554), (536, 535, 567, 568), (523, 522, 554, 555), (537, 536, 568, 569), (524, 523, 555, 556), (538, 537, 569, 570), (525, 524, 556, 557), (539, 538, 570, 571), (526, 525, 557, 558), (512, 513, 545, 544), (540, 539, 571, 572), (527, 526, 558, 559), (514, 512, 544, 546), (598, 597, 629, 630), (563, 562, 594, 595), (550, 549, 581, 582), (564, 563, 595, 596), (551, 550, 582, 583), (565, 564, 596, 597), (552, 551, 583, 584), (566, 565, 597, 598), (553, 552, 584, 585), (567, 566, 598, 599), (554, 553, 585, 586), (568, 567, 599, 600), (555, 554, 586, 587), (569, 568, 600, 601), (556, 555, 587, 588), (570, 569, 601, 602), (557, 556, 588, 589), (571, 570, 602, 603), (558, 557, 589, 590), (544, 545, 577, 576), (572, 571, 603, 604), (559, 558, 590, 591), (546, 544, 576, 578), (573, 572, 604, 605), (560, 559, 591, 592), (547, 546, 578, 579), (574, 573, 605, 606), (561, 560, 592, 593), (548, 547, 579, 580), (575, 574, 606, 607), (562, 561, 593, 594), (549, 548, 580, 581), (633, 632, 664, 665), (585, 584, 616, 617), (599, 598, 630, 631), (586, 585, 617, 618), (600, 599, 631, 632), (587, 586, 618, 619), (601, 600, 632, 633), (588, 587, 619, 620), (602, 601, 633, 634), (589, 588, 620, 621), (603, 602, 634, 635), (590, 589, 621, 622), (576, 577, 609, 608), (604, 603, 635, 636), (591, 590, 622, 623), (578, 576, 608, 610), (605, 604, 636, 637), (592, 591, 623, 624), (579, 578, 610, 611), (606, 605, 637, 638), (593, 592, 624, 625), (580, 579, 611, 612), (607, 606, 638, 639), (594, 593, 625, 626), (581, 580, 612, 613), (577, 607, 639, 609), (595, 594, 626, 627), (582, 581, 613, 614), (596, 595, 627, 628), (583, 582, 614, 615), (597, 596, 628, 629), (584, 583, 615, 616), (640, 641, 673, 672), (620, 619, 651, 652), (634, 633, 665, 666), (621, 620, 652, 653), (635, 634, 666, 667), (622, 621, 653, 654), (608, 609, 641, 640), (636, 635, 667, 668), (623, 622, 654, 655), (610, 608, 640, 642), (637, 636, 668, 669), (624, 623, 655, 656), (611, 610, 642, 643), (638, 637, 669, 670), (625, 624, 656, 657), (612, 611, 643, 644), (639, 638, 670, 671), (626, 625, 657, 658), (613, 612, 644, 645), (609, 639, 671, 641), (627, 626, 658, 659), (614, 613, 645, 646), (628, 627, 659, 660), (615, 614, 646, 647), (629, 628, 660, 661), (616, 615, 647, 648), (630, 629, 661, 662), (617, 616, 648, 649), (631, 630, 662, 663), (618, 617, 649, 650), (632, 631, 663, 664), (619, 618, 650, 651), (676, 675, 707, 708), (668, 667, 699, 700), (655, 654, 686, 687), (642, 640, 672, 674), (669, 668, 700, 701), (656, 655, 687, 688), (643, 642, 674, 675), (670, 669, 701, 702), (657, 656, 688, 689), (644, 643, 675, 676), (671, 670, 702, 703), (658, 657, 689, 690), (645, 644, 676, 677), (641, 671, 703, 673), (659, 658, 690, 691), (646, 645, 677, 678), (660, 659, 691, 692), (647, 646, 678, 679), (661, 660, 692, 693), (648, 647, 679, 680), (662, 661, 693, 694), (649, 648, 680, 681), (663, 662, 694, 695), (650, 649, 681, 682), (664, 663, 695, 696), (651, 650, 682, 683), (665, 664, 696, 697), (652, 651, 683, 684), (666, 665, 697, 698), (653, 652, 684, 685), (667, 666, 698, 699), (654, 653, 685, 686), (728, 727, 759, 760), (703, 702, 734, 735), (690, 689, 721, 722), (677, 676, 708, 709), (673, 703, 735, 705), (691, 690, 722, 723), (678, 677, 709, 710), (692, 691, 723, 724), (679, 678, 710, 711), (693, 692, 724, 725), (680, 679, 711, 712), (694, 693, 725, 726), (681, 680, 712, 713), (695, 694, 726, 727), (682, 681, 713, 714), (696, 695, 727, 728), (683, 682, 714, 715), (697, 696, 728, 729), (684, 683, 715, 716), (698, 697, 729, 730), (685, 684, 716, 717), (699, 698, 730, 731), (686, 685, 717, 718), (672, 673, 705, 704), (700, 699, 731, 732), (687, 686, 718, 719), (674, 672, 704, 706), (701, 700, 732, 733), (688, 687, 719, 720), (675, 674, 706, 707), (702, 701, 733, 734), (689, 688, 720, 721), (763, 762, 794, 795), (715, 714, 746, 747), (729, 728, 760, 761), (716, 715, 747, 748), (730, 729, 761, 762), (717, 716, 748, 749), (731, 730, 762, 763), (718, 717, 749, 750), (704, 705, 737, 736), (732, 731, 763, 764), (719, 718, 750, 751), (706, 704, 736, 738), (733, 732, 764, 765), (720, 719, 751, 752), (707, 706, 738, 739), (734, 733, 765, 766), (721, 720, 752, 753), (708, 707, 739, 740), (735, 734, 766, 767), (722, 721, 753, 754), (709, 708, 740, 741), (705, 735, 767, 737), (723, 722, 754, 755), (710, 709, 741, 742), (724, 723, 755, 756), (711, 710, 742, 743), (725, 724, 756, 757), (712, 711, 743, 744), (726, 725, 757, 758), (713, 712, 744, 745), (727, 726, 758, 759), (714, 713, 745, 746), (771, 770, 802, 803), (750, 749, 781, 782), (736, 737, 769, 768), (764, 763, 795, 796), (751, 750, 782, 783), (738, 736, 768, 770), (765, 764, 796, 797), (752, 751, 783, 784), (739, 738, 770, 771), (766, 765, 797, 798), (753, 752, 784, 785), (740, 739, 771, 772), (767, 766, 798, 799), (754, 753, 785, 786), (741, 740, 772, 773), (737, 767, 799, 769), (755, 754, 786, 787), (742, 741, 773, 774), (756, 755, 787, 788), (743, 742, 774, 775), (757, 756, 788, 789), (744, 743, 775, 776), (758, 757, 789, 790), (745, 744, 776, 777), (759, 758, 790, 791), (746, 745, 777, 778), (760, 759, 791, 792), (747, 746, 778, 779), (761, 760, 792, 793), (748, 747, 779, 780), (762, 761, 793, 794), (749, 748, 780, 781), (806, 805, 837, 838), (798, 797, 829, 830), (785, 784, 816, 817), (772, 771, 803, 804), (799, 798, 830, 831), (786, 785, 817, 818), (773, 772, 804, 805), (769, 799, 831, 801), (787, 786, 818, 819), (774, 773, 805, 806), (788, 787, 819, 820), (775, 774, 806, 807), (789, 788, 820, 821), (776, 775, 807, 808), (790, 789, 821, 822), (777, 776, 808, 809), (791, 790, 822, 823), (778, 777, 809, 810), (792, 791, 823, 824), (779, 778, 810, 811), (793, 792, 824, 825), (780, 779, 811, 812), (794, 793, 825, 826), (781, 780, 812, 813), (795, 794, 826, 827), (782, 781, 813, 814), (768, 769, 801, 800), (796, 795, 827, 828), (783, 782, 814, 815), (770, 768, 800, 802), (797, 796, 828, 829), (784, 783, 815, 816), (854, 853, 885, 886), (820, 819, 851, 852), (807, 806, 838, 839), (821, 820, 852, 853), (808, 807, 839, 840), (822, 821, 853, 854), (809, 808, 840, 841), (823, 822, 854, 855), (810, 809, 841, 842), (824, 823, 855, 856), (811, 810, 842, 843), (825, 824, 856, 857), (812, 811, 843, 844), (826, 825, 857, 858), (813, 812, 844, 845), (827, 826, 858, 859), (814, 813, 845, 846), (800, 801, 833, 832), (828, 827, 859, 860), (815, 814, 846, 847), (802, 800, 832, 834), (829, 828, 860, 861), (816, 815, 847, 848), (803, 802, 834, 835), (830, 829, 861, 862), (817, 816, 848, 849), (804, 803, 835, 836), (831, 830, 862, 863), (818, 817, 849, 850), (805, 804, 836, 837), (801, 831, 863, 833), (819, 818, 850, 851), (889, 888, 920, 921), (841, 840, 872, 873), (855, 854, 886, 887), (842, 841, 873, 874), (856, 855, 887, 888), (843, 842, 874, 875), (857, 856, 888, 889), (844, 843, 875, 876), (858, 857, 889, 890), (845, 844, 876, 877), (859, 858, 890, 891), (846, 845, 877, 878), (832, 833, 865, 864), (860, 859, 891, 892), (847, 846, 878, 879), (834, 832, 864, 866), (861, 860, 892, 893), (848, 847, 879, 880), (835, 834, 866, 867), (862, 861, 893, 894), (849, 848, 880, 881), (836, 835, 867, 868), (863, 862, 894, 895), (850, 849, 881, 882), (837, 836, 868, 869), (833, 863, 895, 865), (851, 850, 882, 883), (838, 837, 869, 870), (852, 851, 883, 884), (839, 838, 870, 871), (853, 852, 884, 885), (840, 839, 871, 872), (924, 923, 955, 956), (876, 875, 907, 908), (890, 889, 921, 922), (877, 876, 908, 909), (891, 890, 922, 923), (878, 877, 909, 910), (864, 865, 897, 896), (892, 891, 923, 924), (879, 878, 910, 911), (866, 864, 896, 898), (893, 892, 924, 925), (880, 879, 911, 912), (867, 866, 898, 899), (894, 893, 925, 926), (881, 880, 912, 913), (868, 867, 899, 900), (895, 894, 926, 927), (882, 881, 913, 914), (869, 868, 900, 901), (865, 895, 927, 897), (883, 882, 914, 915), (870, 869, 901, 902), (884, 883, 915, 916), (871, 870, 902, 903), (885, 884, 916, 917), (872, 871, 903, 904), (886, 885, 917, 918), (873, 872, 904, 905), (887, 886, 918, 919), (874, 873, 905, 906), (888, 887, 919, 920), (875, 874, 906, 907), (959, 958, 990, 991), (911, 910, 942, 943), (898, 896, 928, 930), (925, 924, 956, 957), (912, 911, 943, 944), (899, 898, 930, 931), (926, 925, 957, 958), (913, 912, 944, 945), (900, 899, 931, 932), (927, 926, 958, 959), (914, 913, 945, 946), (901, 900, 932, 933), (897, 927, 959, 929), (915, 914, 946, 947), (902, 901, 933, 934), (916, 915, 947, 948), (903, 902, 934, 935), (917, 916, 948, 949), (904, 903, 935, 936), (918, 917, 949, 950), (905, 904, 936, 937), (919, 918, 950, 951), (906, 905, 937, 938), (920, 919, 951, 952), (907, 906, 938, 939), (921, 920, 952, 953), (908, 907, 939, 940), (922, 921, 953, 954), (909, 908, 940, 941), (923, 922, 954, 955), (910, 909, 941, 942), (896, 897, 929, 928), (946, 945, 977, 978), (933, 932, 964, 965), (929, 959, 991, 961), (947, 946, 978, 979), (934, 933, 965, 966), (948, 947, 979, 980), (935, 934, 966, 967), (949, 948, 980, 981), (936, 935, 967, 968), (950, 949, 981, 982), (937, 936, 968, 969), (951, 950, 982, 983), (938, 937, 969, 970), (952, 951, 983, 984), (939, 938, 970, 971), (953, 952, 984, 985), (940, 939, 971, 972), (954, 953, 985, 986), (941, 940, 972, 973), (955, 954, 986, 987), (942, 941, 973, 974), (928, 929, 961, 960), (956, 955, 987, 988), (943, 942, 974, 975), (930, 928, 960, 962), (957, 956, 988, 989), (944, 943, 975, 976), (931, 930, 962, 963), (958, 957, 989, 990), (945, 944, 976, 977), (932, 931, 963, 964), (996, 977, 1017, 1018), (997, 981, 1021, 1022), (983, 997, 1022, 1023), (994, 969, 1009, 1010), (985, 984, 1024, 1025), (972, 971, 1011, 1012), (998, 985, 1025, 1026), (993, 965, 1005, 1006), (999, 989, 1029, 1030), (984, 983, 1023, 1024), (987, 998, 1026, 1027), (992, 960, 1000, 1002), (975, 995, 1014, 1015), (963, 992, 1002, 1003), (973, 972, 1012, 1013), (1027, 1026, 1058, 1059), (967, 993, 1006, 1007), (979, 996, 1018, 1019), (971, 994, 1010, 1011), (982, 981, 997), (971, 970, 994), (986, 985, 998), (991, 999, 1030, 1031), (960, 961, 1001, 1000), (988, 987, 1027, 1028), (990, 989, 999), (989, 988, 1028, 1029), (976, 975, 1015, 1016), (983, 982, 997), (977, 976, 1016, 1017), (987, 986, 998), (962, 960, 992), (991, 990, 999), (978, 977, 996), (963, 962, 992), (979, 978, 996), (995, 973, 1013, 1014), (981, 980, 1020, 1021), (967, 966, 993), (975, 974, 995), (969, 968, 1008, 1009), (980, 979, 1019, 1020), (974, 973, 995), (1035, 1034, 1066, 1067), (1014, 1013, 1045, 1046), (1000, 1001, 1033, 1032), (1028, 1027, 1059, 1060), (1015, 1014, 1046, 1047), (1002, 1000, 1032, 1034), (1029, 1028, 1060, 1061), (1016, 1015, 1047, 1048), (1003, 1002, 1034, 1035), (1030, 1029, 1061, 1062), (1017, 1016, 1048, 1049), (1004, 1003, 1035, 1036), (1031, 1030, 1062, 1063), (1018, 1017, 1049, 1050), (1005, 1004, 1036, 1037), (1001, 1031, 1063, 1033), (1019, 1018, 1050, 1051), (1006, 1005, 1037, 1038), (1020, 1019, 1051, 1052), (1007, 1006, 1038, 1039), (1021, 1020, 1052, 1053), (1008, 1007, 1039, 1040), (1022, 1021, 1053, 1054), (1009, 1008, 1040, 1041), (1023, 1022, 1054, 1055), (1010, 1009, 1041, 1042), (1024, 1023, 1055, 1056), (1011, 1010, 1042, 1043), (1025, 1024, 1056, 1057), (1012, 1011, 1043, 1044), (1026, 1025, 1057, 1058), (1013, 1012, 1044, 1045), (1070, 1069, 1101, 1102), (1062, 1061, 1093, 1094), (1049, 1048, 1080, 1081), (1036, 1035, 1067, 1068), (1063, 1062, 1094, 1095), (1050, 1049, 1081, 1082), (1037, 1036, 1068, 1069), (1033, 1063, 1095, 1065), (1051, 1050, 1082, 1083), (1038, 1037, 1069, 1070), (1052, 1051, 1083, 1084), (1039, 1038, 1070, 1071), (1053, 1052, 1084, 1085), (1040, 1039, 1071, 1072), (1054, 1053, 1085, 1086), (1041, 1040, 1072, 1073), (1055, 1054, 1086, 1087), (1042, 1041, 1073, 1074), (1056, 1055, 1087, 1088), (1043, 1042, 1074, 1075), (1057, 1056, 1088, 1089), (1044, 1043, 1075, 1076), (1058, 1057, 1089, 1090), (1045, 1044, 1076, 1077), (1059, 1058, 1090, 1091), (1046, 1045, 1077, 1078), (1032, 1033, 1065, 1064), (1060, 1059, 1091, 1092), (1047, 1046, 1078, 1079), (1034, 1032, 1064, 1066), (1061, 1060, 1092, 1093), (1048, 1047, 1079, 1080), (1096, 1097, 1127, 1126, 1125, 1124, 1123, 1122, 1121, 1120, 1119, 1118, 1117, 1116, 1115, 1114, 1113, 1112, 1111, 1110, 1109, 1108, 1107, 1106, 1105, 1104, 1103, 1102, 1101, 1100, 1099, 1098), (1084, 1083, 1115, 1116), (1071, 1070, 1102, 1103), (1085, 1084, 1116, 1117), (1072, 1071, 1103, 1104), (1086, 1085, 1117, 1118), (1073, 1072, 1104, 1105), (1087, 1086, 1118, 1119), (1074, 1073, 1105, 1106), (1088, 1087, 1119, 1120), (1075, 1074, 1106, 1107), (1089, 1088, 1120, 1121), (1076, 1075, 1107, 1108), (1090, 1089, 1121, 1122), (1077, 1076, 1108, 1109), (1091, 1090, 1122, 1123), (1078, 1077, 1109, 1110), (1064, 1065, 1097, 1096), (1092, 1091, 1123, 1124), (1079, 1078, 1110, 1111), (1066, 1064, 1096, 1098), (1093, 1092, 1124, 1125), (1080, 1079, 1111, 1112), (1067, 1066, 1098, 1099), (1094, 1093, 1125, 1126), (1081, 1080, 1112, 1113), (1068, 1067, 1099, 1100), (1095, 1094, 1126, 1127), (1082, 1081, 1113, 1114), (1069, 1068, 1100, 1101), (1065, 1095, 1127, 1097), (1083, 1082, 1114, 1115), (970, 969, 994), (966, 965, 993), (968, 967, 1007, 1008), (961, 991, 1031, 1001), (964, 963, 1003, 1004), (965, 964, 1004, 1005)])
me_cylinder.polygons.foreach_set('use_smooth', [True] * 1106)
me_cylinder.use_remesh_preserve_volume = False
me_cylinder.use_remesh_preserve_attributes = False
me_cylinder.use_mirror_vertex_groups = False
me_cylinder.update()

# ---- objects
ob_cylinder = bpy.data.objects.new('Cylinder', me_cylinder)
ob_lamp = bpy.data.objects.new('Lamp', light_lamp)
ob_camera = bpy.data.objects.new('Camera', cam_camera)

# ---- transforms, parenting, visibility, modifiers, constraints
ob_cylinder.location = (1.965e-07, 1.231e-07, -0.7137)
ob_cylinder.lineart.crease_threshold = 0.0
_m = ob_cylinder.modifiers.new('EdgeSplit', 'EDGE_SPLIT')
ob_lamp.location = (4.076, 1.005, 5.904)
ob_lamp.rotation_euler = (0.6503, 0.05522, 1.866)
ob_lamp.lock_rotations_4d = False
ob_lamp.empty_display_type = 'ARROWS'
ob_lamp.color = (0.0, 0.0, 0.0, 0.0)
ob_lamp.lineart.crease_threshold = 0.0
ob_camera.location = (7.481, -6.508, 5.344)
ob_camera.rotation_euler = (1.109, 0.01082, 0.8149)
ob_camera.lock_rotations_4d = False
ob_camera.empty_display_type = 'ARROWS'
ob_camera.color = (0.0, 0.0, 0.0, 0.0)
ob_camera.display_type = 'WIRE'
ob_camera.lineart.crease_threshold = 0.0

# ---- collection membership
col_collection_1.objects.link(ob_cylinder)
col_collection_1.objects.link(ob_lamp)
col_collection_1.objects.link(ob_camera)

# ---- scene / render settings (as saved in the file)
scene.camera = ob_camera
scene.frame_start = 1; scene.frame_end = 250; scene.frame_set(1)
scene.render.engine = 'BLENDER_EEVEE_NEXT'
scene.render.resolution_percentage = 50
scene.render.dither_intensity = 0.0
scene.cycles.use_denoising = False
scene.cycles.samples = 10
scene.cycles.sampling_pattern = 'TABULATED_SOBOL'
scene.cycles.light_sampling_threshold = 0.0
scene.cycles.use_adaptive_sampling = False
scene.cycles.use_light_tree = False
scene.cycles.blur_glossy = 0.0
scene.cycles.pixel_filter_type = 'GAUSSIAN'
scene.cycles.sample_clamp_indirect = 0.0
scene.view_settings.view_transform = 'Standard'
bpy.context.view_layer.update()
